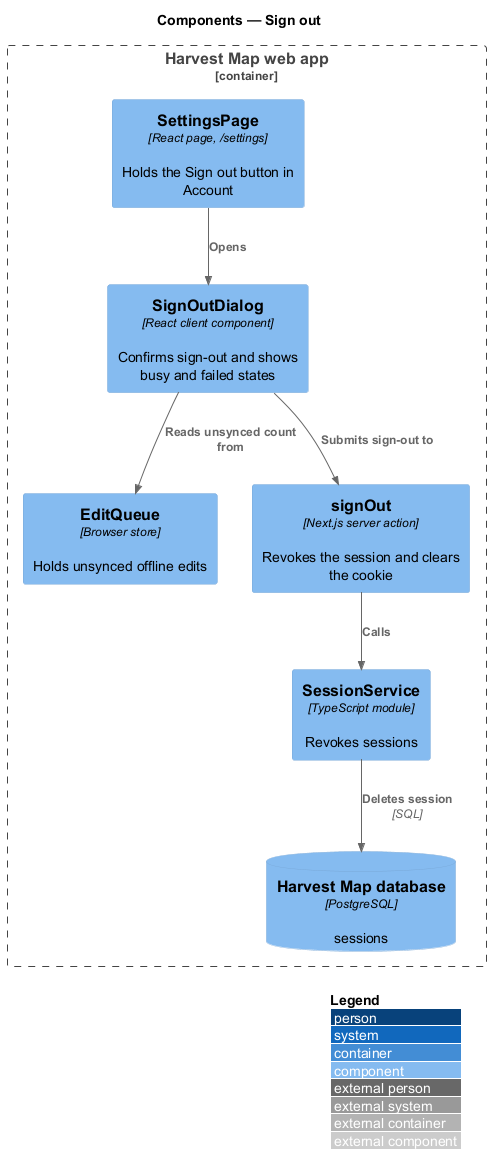

The diagram above was rendered by PlantUML. Its source (embedded in the PNG):
@startuml
!include <C4/C4_Component>
LAYOUT_WITH_LEGEND()
title Components — Sign out

Container_Boundary(web, "Harvest Map web app") {
  Component(settings, "SettingsPage", "React page, /settings", "Holds the Sign out button in Account")
  Component(dialog, "SignOutDialog", "React client component", "Confirms sign-out and shows busy and failed states")
  Component(store, "EditQueue", "Browser store", "Holds unsynced offline edits")
  Component(action, "signOut", "Next.js server action", "Revokes the session and clears the cookie")
  Component(svc, "SessionService", "TypeScript module", "Revokes sessions")
  ComponentDb(db, "Harvest Map database", "PostgreSQL", "sessions")
}
Rel(settings, dialog, "Opens")
Rel(dialog, store, "Reads unsynced count from")
Rel(dialog, action, "Submits sign-out to")
Rel(action, svc, "Calls")
Rel(svc, db, "Deletes session", "SQL")
@enduml